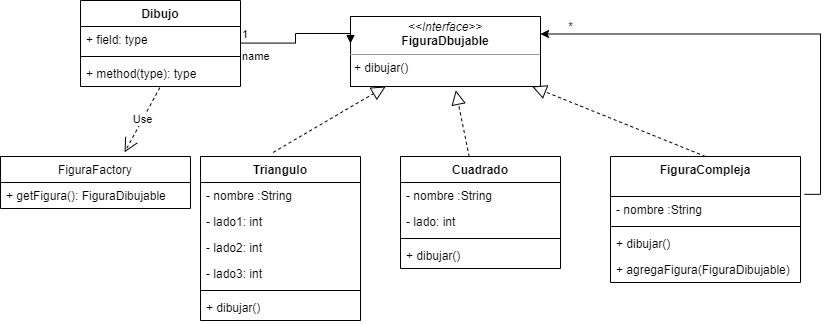

The diagram above was exported from draw.io. Its source (the exported page's mxGraphModel, read from the mxfile embedded in the PNG):
<mxGraphModel dx="853" dy="530" grid="1" gridSize="10" guides="1" tooltips="1" connect="1" arrows="1" fold="1" page="1" pageScale="1" pageWidth="850" pageHeight="1100" math="0" shadow="0">
  <root>
    <mxCell id="0" />
    <mxCell id="1" parent="0" />
    <mxCell id="Ol1xLnQg-RjTPfM7aZGd-1" value="Triangulo" style="swimlane;fontStyle=1;align=center;verticalAlign=top;childLayout=stackLayout;horizontal=1;startSize=26;horizontalStack=0;resizeParent=1;resizeParentMax=0;resizeLast=0;collapsible=1;marginBottom=0;" vertex="1" parent="1">
      <mxGeometry x="200" y="330" width="160" height="164" as="geometry" />
    </mxCell>
    <mxCell id="Ol1xLnQg-RjTPfM7aZGd-2" value="- nombre :String" style="text;strokeColor=none;fillColor=none;align=left;verticalAlign=top;spacingLeft=4;spacingRight=4;overflow=hidden;rotatable=0;points=[[0,0.5],[1,0.5]];portConstraint=eastwest;" vertex="1" parent="Ol1xLnQg-RjTPfM7aZGd-1">
      <mxGeometry y="26" width="160" height="26" as="geometry" />
    </mxCell>
    <mxCell id="Ol1xLnQg-RjTPfM7aZGd-19" value="- lado1: int" style="text;strokeColor=none;fillColor=none;align=left;verticalAlign=top;spacingLeft=4;spacingRight=4;overflow=hidden;rotatable=0;points=[[0,0.5],[1,0.5]];portConstraint=eastwest;" vertex="1" parent="Ol1xLnQg-RjTPfM7aZGd-1">
      <mxGeometry y="52" width="160" height="26" as="geometry" />
    </mxCell>
    <mxCell id="Ol1xLnQg-RjTPfM7aZGd-5" value="- lado2: int" style="text;strokeColor=none;fillColor=none;align=left;verticalAlign=top;spacingLeft=4;spacingRight=4;overflow=hidden;rotatable=0;points=[[0,0.5],[1,0.5]];portConstraint=eastwest;" vertex="1" parent="Ol1xLnQg-RjTPfM7aZGd-1">
      <mxGeometry y="78" width="160" height="26" as="geometry" />
    </mxCell>
    <mxCell id="Ol1xLnQg-RjTPfM7aZGd-6" value="- lado3: int" style="text;strokeColor=none;fillColor=none;align=left;verticalAlign=top;spacingLeft=4;spacingRight=4;overflow=hidden;rotatable=0;points=[[0,0.5],[1,0.5]];portConstraint=eastwest;" vertex="1" parent="Ol1xLnQg-RjTPfM7aZGd-1">
      <mxGeometry y="104" width="160" height="26" as="geometry" />
    </mxCell>
    <mxCell id="Ol1xLnQg-RjTPfM7aZGd-3" value="" style="line;strokeWidth=1;fillColor=none;align=left;verticalAlign=middle;spacingTop=-1;spacingLeft=3;spacingRight=3;rotatable=0;labelPosition=right;points=[];portConstraint=eastwest;" vertex="1" parent="Ol1xLnQg-RjTPfM7aZGd-1">
      <mxGeometry y="130" width="160" height="8" as="geometry" />
    </mxCell>
    <mxCell id="Ol1xLnQg-RjTPfM7aZGd-4" value="+ dibujar()" style="text;strokeColor=none;fillColor=none;align=left;verticalAlign=top;spacingLeft=4;spacingRight=4;overflow=hidden;rotatable=0;points=[[0,0.5],[1,0.5]];portConstraint=eastwest;" vertex="1" parent="Ol1xLnQg-RjTPfM7aZGd-1">
      <mxGeometry y="138" width="160" height="26" as="geometry" />
    </mxCell>
    <mxCell id="Ol1xLnQg-RjTPfM7aZGd-7" value="Cuadrado" style="swimlane;fontStyle=1;align=center;verticalAlign=top;childLayout=stackLayout;horizontal=1;startSize=26;horizontalStack=0;resizeParent=1;resizeParentMax=0;resizeLast=0;collapsible=1;marginBottom=0;" vertex="1" parent="1">
      <mxGeometry x="400" y="330" width="160" height="112" as="geometry" />
    </mxCell>
    <mxCell id="Ol1xLnQg-RjTPfM7aZGd-8" value="- nombre :String" style="text;strokeColor=none;fillColor=none;align=left;verticalAlign=top;spacingLeft=4;spacingRight=4;overflow=hidden;rotatable=0;points=[[0,0.5],[1,0.5]];portConstraint=eastwest;" vertex="1" parent="Ol1xLnQg-RjTPfM7aZGd-7">
      <mxGeometry y="26" width="160" height="26" as="geometry" />
    </mxCell>
    <mxCell id="Ol1xLnQg-RjTPfM7aZGd-20" value="- lado: int" style="text;strokeColor=none;fillColor=none;align=left;verticalAlign=top;spacingLeft=4;spacingRight=4;overflow=hidden;rotatable=0;points=[[0,0.5],[1,0.5]];portConstraint=eastwest;" vertex="1" parent="Ol1xLnQg-RjTPfM7aZGd-7">
      <mxGeometry y="52" width="160" height="26" as="geometry" />
    </mxCell>
    <mxCell id="Ol1xLnQg-RjTPfM7aZGd-9" value="" style="line;strokeWidth=1;fillColor=none;align=left;verticalAlign=middle;spacingTop=-1;spacingLeft=3;spacingRight=3;rotatable=0;labelPosition=right;points=[];portConstraint=eastwest;" vertex="1" parent="Ol1xLnQg-RjTPfM7aZGd-7">
      <mxGeometry y="78" width="160" height="8" as="geometry" />
    </mxCell>
    <mxCell id="Ol1xLnQg-RjTPfM7aZGd-10" value="+ dibujar()" style="text;strokeColor=none;fillColor=none;align=left;verticalAlign=top;spacingLeft=4;spacingRight=4;overflow=hidden;rotatable=0;points=[[0,0.5],[1,0.5]];portConstraint=eastwest;" vertex="1" parent="Ol1xLnQg-RjTPfM7aZGd-7">
      <mxGeometry y="86" width="160" height="26" as="geometry" />
    </mxCell>
    <mxCell id="Ol1xLnQg-RjTPfM7aZGd-11" value="&lt;p style=&quot;margin: 0px ; margin-top: 4px ; text-align: center&quot;&gt;&lt;i&gt;&amp;lt;&amp;lt;Interface&amp;gt;&amp;gt;&lt;/i&gt;&lt;br&gt;&lt;b&gt;FiguraDbujable&lt;/b&gt;&lt;/p&gt;&lt;hr size=&quot;1&quot;&gt;&lt;p style=&quot;margin: 0px ; margin-left: 4px&quot;&gt;&lt;/p&gt;&lt;p style=&quot;margin: 0px ; margin-left: 4px&quot;&gt;+ dibujar()&lt;br&gt;&lt;/p&gt;" style="verticalAlign=top;align=left;overflow=fill;fontSize=12;fontFamily=Helvetica;html=1;" vertex="1" parent="1">
      <mxGeometry x="350" y="190" width="190" height="70" as="geometry" />
    </mxCell>
    <mxCell id="Ol1xLnQg-RjTPfM7aZGd-12" value="" style="endArrow=block;dashed=1;endFill=0;endSize=12;html=1;rounded=0;exitX=0.454;exitY=-0.025;exitDx=0;exitDy=0;exitPerimeter=0;" edge="1" parent="1" source="Ol1xLnQg-RjTPfM7aZGd-1" target="Ol1xLnQg-RjTPfM7aZGd-11">
      <mxGeometry width="160" relative="1" as="geometry">
        <mxPoint x="440" y="350" as="sourcePoint" />
        <mxPoint x="600" y="350" as="targetPoint" />
      </mxGeometry>
    </mxCell>
    <mxCell id="Ol1xLnQg-RjTPfM7aZGd-13" value="" style="endArrow=block;dashed=1;endFill=0;endSize=12;html=1;rounded=0;entryX=0.554;entryY=1.055;entryDx=0;entryDy=0;entryPerimeter=0;" edge="1" parent="1" source="Ol1xLnQg-RjTPfM7aZGd-7" target="Ol1xLnQg-RjTPfM7aZGd-11">
      <mxGeometry width="160" relative="1" as="geometry">
        <mxPoint x="440" y="350" as="sourcePoint" />
        <mxPoint x="600" y="350" as="targetPoint" />
      </mxGeometry>
    </mxCell>
    <mxCell id="Ol1xLnQg-RjTPfM7aZGd-14" value="FiguraCompleja" style="swimlane;fontStyle=1;align=center;verticalAlign=top;childLayout=stackLayout;horizontal=1;startSize=40;horizontalStack=0;resizeParent=1;resizeParentMax=0;resizeLast=0;collapsible=1;marginBottom=0;" vertex="1" parent="1">
      <mxGeometry x="610" y="330" width="190" height="126" as="geometry" />
    </mxCell>
    <mxCell id="Ol1xLnQg-RjTPfM7aZGd-15" value="- nombre :String" style="text;strokeColor=none;fillColor=none;align=left;verticalAlign=top;spacingLeft=4;spacingRight=4;overflow=hidden;rotatable=0;points=[[0,0.5],[1,0.5]];portConstraint=eastwest;" vertex="1" parent="Ol1xLnQg-RjTPfM7aZGd-14">
      <mxGeometry y="40" width="190" height="26" as="geometry" />
    </mxCell>
    <mxCell id="Ol1xLnQg-RjTPfM7aZGd-16" value="" style="line;strokeWidth=1;fillColor=none;align=left;verticalAlign=middle;spacingTop=-1;spacingLeft=3;spacingRight=3;rotatable=0;labelPosition=right;points=[];portConstraint=eastwest;" vertex="1" parent="Ol1xLnQg-RjTPfM7aZGd-14">
      <mxGeometry y="66" width="190" height="8" as="geometry" />
    </mxCell>
    <mxCell id="Ol1xLnQg-RjTPfM7aZGd-17" value="+ dibujar()" style="text;strokeColor=none;fillColor=none;align=left;verticalAlign=top;spacingLeft=4;spacingRight=4;overflow=hidden;rotatable=0;points=[[0,0.5],[1,0.5]];portConstraint=eastwest;" vertex="1" parent="Ol1xLnQg-RjTPfM7aZGd-14">
      <mxGeometry y="74" width="190" height="26" as="geometry" />
    </mxCell>
    <mxCell id="Ol1xLnQg-RjTPfM7aZGd-36" value="+ agregaFigura(FiguraDibujable)" style="text;strokeColor=none;fillColor=none;align=left;verticalAlign=top;spacingLeft=4;spacingRight=4;overflow=hidden;rotatable=0;points=[[0,0.5],[1,0.5]];portConstraint=eastwest;" vertex="1" parent="Ol1xLnQg-RjTPfM7aZGd-14">
      <mxGeometry y="100" width="190" height="26" as="geometry" />
    </mxCell>
    <mxCell id="Ol1xLnQg-RjTPfM7aZGd-18" value="" style="endArrow=block;dashed=1;endFill=0;endSize=12;html=1;rounded=0;exitX=0.5;exitY=0;exitDx=0;exitDy=0;" edge="1" parent="1" source="Ol1xLnQg-RjTPfM7aZGd-14" target="Ol1xLnQg-RjTPfM7aZGd-11">
      <mxGeometry width="160" relative="1" as="geometry">
        <mxPoint x="480.2535959688503" y="340" as="sourcePoint" />
        <mxPoint x="465.26" y="273.85" as="targetPoint" />
      </mxGeometry>
    </mxCell>
    <mxCell id="Ol1xLnQg-RjTPfM7aZGd-21" value="" style="endArrow=classic;html=1;edgeStyle=orthogonalEdgeStyle;rounded=0;entryX=1;entryY=0.25;entryDx=0;entryDy=0;exitX=1.021;exitY=-0.083;exitDx=0;exitDy=0;exitPerimeter=0;endFill=1;" edge="1" parent="1" source="Ol1xLnQg-RjTPfM7aZGd-15" target="Ol1xLnQg-RjTPfM7aZGd-11">
      <mxGeometry relative="1" as="geometry">
        <mxPoint x="440" y="350" as="sourcePoint" />
        <mxPoint x="600" y="350" as="targetPoint" />
        <Array as="points">
          <mxPoint x="820" y="368" />
          <mxPoint x="820" y="208" />
        </Array>
      </mxGeometry>
    </mxCell>
    <mxCell id="Ol1xLnQg-RjTPfM7aZGd-24" value="*" style="text;html=1;align=center;verticalAlign=middle;resizable=0;points=[];autosize=1;strokeColor=none;fillColor=none;" vertex="1" parent="1">
      <mxGeometry x="560" y="190" width="20" height="20" as="geometry" />
    </mxCell>
    <mxCell id="Ol1xLnQg-RjTPfM7aZGd-25" value="Dibujo" style="swimlane;fontStyle=1;align=center;verticalAlign=top;childLayout=stackLayout;horizontal=1;startSize=26;horizontalStack=0;resizeParent=1;resizeParentMax=0;resizeLast=0;collapsible=1;marginBottom=0;" vertex="1" parent="1">
      <mxGeometry x="80" y="174" width="160" height="86" as="geometry" />
    </mxCell>
    <mxCell id="Ol1xLnQg-RjTPfM7aZGd-26" value="+ field: type" style="text;strokeColor=none;fillColor=none;align=left;verticalAlign=top;spacingLeft=4;spacingRight=4;overflow=hidden;rotatable=0;points=[[0,0.5],[1,0.5]];portConstraint=eastwest;" vertex="1" parent="Ol1xLnQg-RjTPfM7aZGd-25">
      <mxGeometry y="26" width="160" height="26" as="geometry" />
    </mxCell>
    <mxCell id="Ol1xLnQg-RjTPfM7aZGd-27" value="" style="line;strokeWidth=1;fillColor=none;align=left;verticalAlign=middle;spacingTop=-1;spacingLeft=3;spacingRight=3;rotatable=0;labelPosition=right;points=[];portConstraint=eastwest;" vertex="1" parent="Ol1xLnQg-RjTPfM7aZGd-25">
      <mxGeometry y="52" width="160" height="8" as="geometry" />
    </mxCell>
    <mxCell id="Ol1xLnQg-RjTPfM7aZGd-28" value="+ method(type): type" style="text;strokeColor=none;fillColor=none;align=left;verticalAlign=top;spacingLeft=4;spacingRight=4;overflow=hidden;rotatable=0;points=[[0,0.5],[1,0.5]];portConstraint=eastwest;" vertex="1" parent="Ol1xLnQg-RjTPfM7aZGd-25">
      <mxGeometry y="60" width="160" height="26" as="geometry" />
    </mxCell>
    <mxCell id="Ol1xLnQg-RjTPfM7aZGd-29" value="name" style="endArrow=block;endFill=1;html=1;edgeStyle=orthogonalEdgeStyle;align=left;verticalAlign=top;rounded=0;" edge="1" parent="1">
      <mxGeometry x="-1" relative="1" as="geometry">
        <mxPoint x="240" y="216.58" as="sourcePoint" />
        <mxPoint x="350" y="217" as="targetPoint" />
        <Array as="points" />
      </mxGeometry>
    </mxCell>
    <mxCell id="Ol1xLnQg-RjTPfM7aZGd-30" value="1" style="edgeLabel;resizable=0;html=1;align=left;verticalAlign=bottom;" connectable="0" vertex="1" parent="Ol1xLnQg-RjTPfM7aZGd-29">
      <mxGeometry x="-1" relative="1" as="geometry" />
    </mxCell>
    <mxCell id="Ol1xLnQg-RjTPfM7aZGd-31" value="FiguraFactory" style="swimlane;fontStyle=0;childLayout=stackLayout;horizontal=1;startSize=26;fillColor=none;horizontalStack=0;resizeParent=1;resizeParentMax=0;resizeLast=0;collapsible=1;marginBottom=0;" vertex="1" parent="1">
      <mxGeometry y="330" width="190" height="52" as="geometry" />
    </mxCell>
    <mxCell id="Ol1xLnQg-RjTPfM7aZGd-32" value="+ getFigura(): FiguraDibujable" style="text;strokeColor=none;fillColor=none;align=left;verticalAlign=top;spacingLeft=4;spacingRight=4;overflow=hidden;rotatable=0;points=[[0,0.5],[1,0.5]];portConstraint=eastwest;" vertex="1" parent="Ol1xLnQg-RjTPfM7aZGd-31">
      <mxGeometry y="26" width="190" height="26" as="geometry" />
    </mxCell>
    <mxCell id="Ol1xLnQg-RjTPfM7aZGd-35" value="Use" style="endArrow=open;endSize=12;dashed=1;html=1;rounded=0;entryX=0.653;entryY=-0.08;entryDx=0;entryDy=0;entryPerimeter=0;exitX=0.496;exitY=1.045;exitDx=0;exitDy=0;exitPerimeter=0;" edge="1" parent="1" source="Ol1xLnQg-RjTPfM7aZGd-28" target="Ol1xLnQg-RjTPfM7aZGd-31">
      <mxGeometry width="160" relative="1" as="geometry">
        <mxPoint x="30" y="300" as="sourcePoint" />
        <mxPoint x="190" y="300" as="targetPoint" />
      </mxGeometry>
    </mxCell>
  </root>
</mxGraphModel>